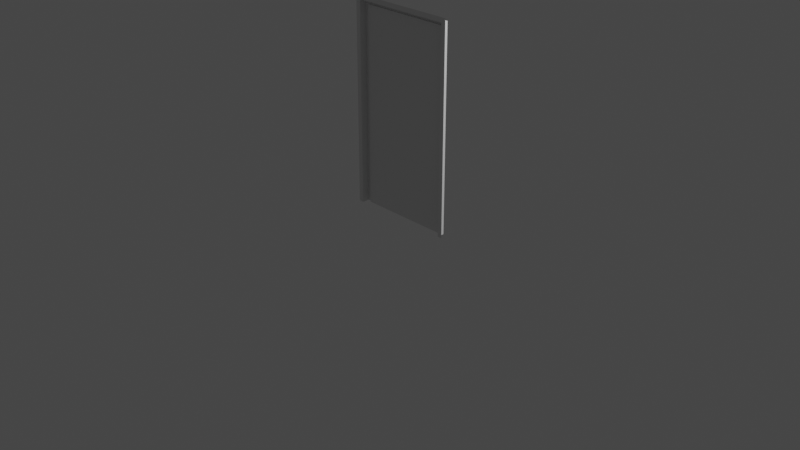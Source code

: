 # Source: ef-tuer.blend  (saved by Blender 3.6.13; exported with 4.5.12 LTS)
import bpy
from mathutils import Matrix  # noqa: F401  (used for matrix-valued properties, if any)

bpy.ops.wm.read_factory_settings(use_empty=True)
scene = bpy.context.scene
scene.name = 'Scene'

# ---- collections
col_collection = bpy.data.collections.new('Collection'); scene.collection.children.link(col_collection)

# ---- world
world_world = bpy.data.worlds.new('World'); scene.world = world_world
world_world.use_nodes = True; world_world.node_tree.nodes.clear()
_N = world_world.node_tree.nodes; _L = world_world.node_tree.links
n0 = _N.new('ShaderNodeOutputWorld'); n0.name = 'World Output'; n0.location = (300, 300)
n1 = _N.new('ShaderNodeBackground'); n1.name = 'Background'; n1.location = (10, 300)
n1.inputs[0].default_value = (0.05088, 0.05088, 0.05088, 1.0)
_L.new(n1.outputs[0], n0.inputs[0])
n0.is_active_output = True
world_world.color = (0.05088, 0.05088, 0.05088)
world_world.use_sun_shadow = False
world_world.sun_shadow_jitter_overblur = 0.0

# ---- cameras
cam_camera = bpy.data.cameras.new('Camera')
cam_camera.clip_end = 100.0
cam_camera.ortho_scale = 7.314

# ---- lights
light_light = bpy.data.lights.new('Light', 'POINT')
light_light.transmission_factor = 0.0
light_light.energy = 1000.0
light_light.shadow_soft_size = 0.1
light_light.shadow_maximum_resolution = 0.006
light_light.use_absolute_resolution = True

# ---- meshes
me_fl_che = bpy.data.meshes.new('Fläche')
me_fl_che.from_pydata([(-0.55, 0.08, 1.192e-07), (0.55, 0.08, 1.192e-07), (-0.5, 0.08, 2.1), (0.5, 0.08, 2.1), (0.55, 0.0, 1.192e-07), (0.55, 0.0, 2.15), (0.6, 0.0, 1.192e-07), (0.6, 0.0, 2.2), (-0.55, 0.0, 1.192e-07), (-0.55, 0.0, 2.15), (-0.6, 0.0, 1.192e-07), (-0.6, 0.0, 2.2), (-0.55, 0.08, 2.15), (0.5, 0.08, 0.0), (-0.5, 0.08, 0.0), (0.55, 0.08, 2.15), (-0.5, 0.06, 0.0), (0.5, 0.06, 0.0), (-0.5, 0.06, 2.1), (0.5, 0.06, 2.1)], [], [(2, 14, 16, 18), (15, 1, 4, 5), (5, 4, 6, 7), (0, 12, 9, 8), (8, 9, 11, 10), (7, 11, 9, 5), (12, 15, 5, 9), (14, 2, 12, 0), (16, 17, 19, 18), (3, 13, 1, 15), (2, 3, 15, 12), (14, 13, 17, 16), (3, 2, 18, 19), (13, 3, 19, 17)])
_uv = me_fl_che.uv_layers.new(name='UV-Map')
_uv.uv.foreach_set('vector', [0.06445, 0.9648, 0.06445, 0.03515, 0.06445, 0.03515, 0.06445, 0.9648, 1.0, 1.0, 1.0, 0.0, 1.0, 0.0, 1.0, 1.0, 1.0, 1.0, 1.0, 0.0, 1.0, 0.0, 1.0, 1.0, 0.0, 0.0, 0.0, 1.0, 0.0, 1.0, 0.0, 0.0, 0.0, 0.0, 0.0, 1.0, 0.0, 1.0, 0.0, 0.0, 1.0, 1.0, 0.0, 1.0, 0.0, 1.0, 0.0, 0.0, 0.0, 1.0, 1.0, 1.0, 0.0, 0.0, 0.0, 1.0, 0.06445, 0.03515, 0.06445, 0.9648, 0.0, 1.0, 0.0, 0.0, 0.06445, 0.03515, 0.9356, 0.03515, 0.9356, 0.9648, 0.06445, 0.9648, 0.9356, 0.9648, 0.9356, 0.03515, 1.0, 0.0, 1.0, 1.0, 0.06445, 0.9648, 0.9356, 0.9648, 1.0, 1.0, 0.0, 1.0, 0.0, 0.0, 0.0, 0.0, 0.0, 0.0, 0.0, 0.0, 0.9356, 0.9648, 0.06445, 0.9648, 0.06445, 0.9648, 0.9356, 0.9648, 0.9356, 0.03515, 0.9356, 0.9648, 0.9356, 0.9648, 0.9356, 0.03515])
me_fl_che.update()

# ---- objects
ob_light = bpy.data.objects.new('Light', light_light)
ob_camera = bpy.data.objects.new('Camera', cam_camera)
ob_ef_tuer = bpy.data.objects.new('ef-tuer', me_fl_che)

# ---- transforms, parenting, visibility, modifiers, constraints
ob_light.location = (4.076, 1.005, 5.904)
ob_light.rotation_euler = (0.6503, 0.05522, 1.866)
ob_light.lock_rotations_4d = False
ob_light.empty_display_type = 'ARROWS'
ob_light.color = (0.0, 0.0, 0.0, 0.0)
ob_light.lineart.crease_threshold = 0.0
ob_camera.location = (7.359, -6.926, 4.958)
ob_camera.rotation_euler = (1.109, 0.0, 0.8149)
ob_camera.lock_rotations_4d = False
ob_camera.empty_display_type = 'ARROWS'
ob_camera.color = (0.0, 0.0, 0.0, 0.0)
ob_camera.display_type = 'WIRE'
ob_camera.lineart.crease_threshold = 0.0
ob_ef_tuer.location = (0.0, 0.0, 0.0)

# ---- collection membership
col_collection.objects.link(ob_light)
col_collection.objects.link(ob_camera)
col_collection.objects.link(ob_ef_tuer)

# ---- scene / render settings (as saved in the file)
scene.camera = ob_camera
scene.frame_start = 1; scene.frame_end = 250; scene.frame_set(0)
scene.render.engine = 'BLENDER_EEVEE_NEXT'
scene.cycles.sampling_pattern = 'TABULATED_SOBOL'
scene.view_settings.view_transform = 'Filmic'
bpy.context.view_layer.update()
